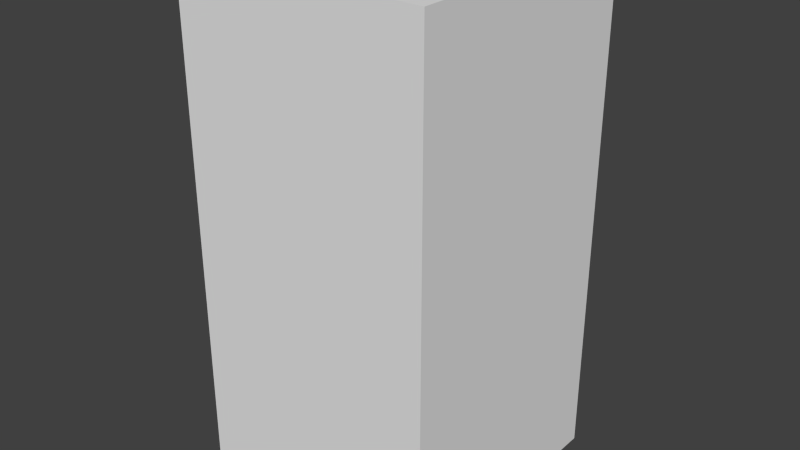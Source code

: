 # Source: brownCircleEight.blend  (saved by Blender 2.68.0; exported with 4.5.12 LTS)
import bpy
from mathutils import Matrix  # noqa: F401  (used for matrix-valued properties, if any)

bpy.ops.wm.read_factory_settings(use_empty=True)
scene = bpy.context.scene
scene.name = 'Scene'

# ---- collections
col_collection_1 = bpy.data.collections.new('Collection 1'); scene.collection.children.link(col_collection_1)

# ---- world
world_world = bpy.data.worlds.new('World'); scene.world = world_world
world_world.color = (0.05088, 0.05088, 0.05088)
world_world.use_sun_shadow = False
world_world.sun_shadow_jitter_overblur = 0.0
world_world.cycles.sampling_method = 'MANUAL'
world_world.cycles.sample_map_resolution = 256

# ---- meshes
me_browncircleeight = bpy.data.meshes.new('brownCircleEight')
me_browncircleeight.from_pydata([(-0.5, -0.5, -1.0), (-0.5, 0.5, -1.0), (0.5, 0.5, -1.0), (0.5, -0.5, -1.0), (-0.5, -0.5, 1.0), (-0.5, 0.5, 1.0), (0.5, 0.5, 1.0), (0.5, -0.5, 1.0)], [], [(4, 5, 1, 0), (5, 6, 2, 1), (6, 7, 3, 2), (7, 4, 0, 3), (0, 1, 2, 3), (7, 6, 5, 4)])
me_browncircleeight.use_remesh_preserve_volume = False
me_browncircleeight.use_remesh_preserve_attributes = False
me_browncircleeight.use_mirror_vertex_groups = False
me_browncircleeight.update()

# ---- objects
ob_browncircleeight = bpy.data.objects.new('brownCircleEight', me_browncircleeight)

# ---- transforms, parenting, visibility, modifiers, constraints
ob_browncircleeight.location = (0.0, 0.0, 0.0)
ob_browncircleeight.lineart.crease_threshold = 0.0

# ---- collection membership
col_collection_1.objects.link(ob_browncircleeight)

# ---- scene / render settings (as saved in the file)
scene.frame_start = 1; scene.frame_end = 250; scene.frame_set(1)
scene.render.engine = 'BLENDER_EEVEE_NEXT'
scene.render.image_settings.color_mode = 'RGB'
scene.render.image_settings.compression = 90
scene.render.resolution_percentage = 50
scene.render.dither_intensity = 0.0
scene.cycles.use_denoising = False
scene.cycles.samples = 10
scene.cycles.sampling_pattern = 'TABULATED_SOBOL'
scene.cycles.light_sampling_threshold = 0.0
scene.cycles.use_adaptive_sampling = False
scene.cycles.use_light_tree = False
scene.cycles.blur_glossy = 0.0
scene.cycles.volume_bounces = 1
scene.cycles.pixel_filter_type = 'GAUSSIAN'
scene.cycles.sample_clamp_indirect = 0.0
scene.view_settings.view_transform = 'Standard'
bpy.context.view_layer.update()

# ---- added for rendering (the .blend has no active camera and no usable light): camera, sun
cam_auto = bpy.data.cameras.new('AutoCamera')
cam_auto.lens = 50.0
cam_auto.sensor_width = 36.0
cam_auto.clip_end = 1000.0
ob_auto_camera = bpy.data.objects.new('AutoCamera', cam_auto)
scene.collection.objects.link(ob_auto_camera)
ob_auto_camera.location = (2.26633, -2.71959, 1.81306)
ob_auto_camera.rotation_euler = (1.09748, -7.21219e-08, 0.694738)
scene.camera = ob_auto_camera
light_auto_sun = bpy.data.lights.new('AutoSun', 'SUN')
light_auto_sun.energy = 3.0
light_auto_sun.angle = 0.0523599
ob_auto_sun = bpy.data.objects.new('AutoSun', light_auto_sun)
scene.collection.objects.link(ob_auto_sun)
ob_auto_sun.rotation_euler = (0.872665, 0.174533, 0.523599)
bpy.context.view_layer.update()
